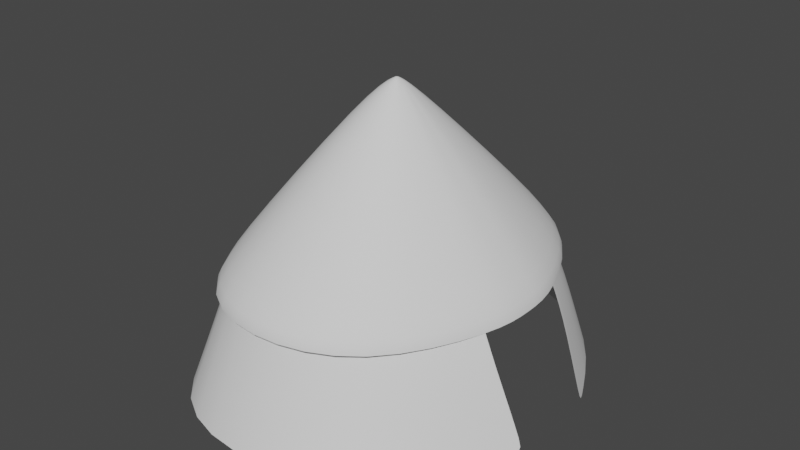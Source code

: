 # Source: recruitmentTent.blend  (saved by Blender 2.80.74; exported with 4.5.12 LTS)
import bpy
from mathutils import Matrix  # noqa: F401  (used for matrix-valued properties, if any)

bpy.ops.wm.read_factory_settings(use_empty=True)
scene = bpy.context.scene
scene.name = 'Scene'

# ---- collections
col_collection = bpy.data.collections.new('Collection'); scene.collection.children.link(col_collection)

# ---- world
world_world = bpy.data.worlds.new('World'); scene.world = world_world
world_world.use_nodes = True; world_world.node_tree.nodes.clear()
_N = world_world.node_tree.nodes; _L = world_world.node_tree.links
n0 = _N.new('ShaderNodeOutputWorld'); n0.name = 'World Output'; n0.location = (300, 300)
n1 = _N.new('ShaderNodeBackground'); n1.name = 'Background'; n1.location = (10, 300)
n1.inputs[0].default_value = (0.05088, 0.05088, 0.05088, 1.0)
_L.new(n1.outputs[0], n0.inputs[0])
n0.is_active_output = True
world_world.color = (0.05088, 0.05088, 0.05088)
world_world.use_sun_shadow = False
world_world.sun_shadow_jitter_overblur = 0.0

# ---- meshes
me_cube_001 = bpy.data.meshes.new('Cube.001')
me_cube_001.from_pydata([(-1.6, -2.113, 4.078e-09), (-1.0, -1.686, 2.0), (2.513, -2.115, 4.078e-09), (2.025, -1.612, 2.0), (-1.182, -1.821, 1.365), (2.258, -1.772, 1.365), (-2.218, 0.0, 4.078e-09), (-1.559, 0.0, 2.0), (-1.697, 0.0, 1.365), (0.3823, -2.583, 4.078e-09), (0.4455, -2.11, 2.0), (0.4489, -2.229, 1.365), (3.554, -0.6002, -1.171e-07), (3.057, -0.6905, 1.365), (2.774, -0.6432, 2.0), (3.587, -0.5425, -1.279e-07), (2.796, -0.5966, 2.0), (3.084, -0.6356, 1.365)], [], [(11, 10, 1, 4), (9, 11, 4, 0), (0, 4, 8, 6), (4, 1, 7, 8), (2, 5, 11, 9), (5, 3, 10, 11), (3, 5, 13, 14), (5, 2, 12, 13), (14, 13, 17, 16), (13, 12, 15, 17)])
me_cube_001.polygons.foreach_set('use_smooth', [True] * 10)
_uv = me_cube_001.uv_layers.new(name='UVMap')
_uv.uv.foreach_set('vector', [0.5456, 0.875, 0.625, 0.875, 0.625, 1.0, 0.5456, 1.0, 0.375, 0.875, 0.5456, 0.875, 0.5456, 1.0, 0.375, 1.0, 0.375, 0.0, 0.5456, 0.0, 0.5456, 0.125, 0.375, 0.125, 0.5456, 0.0, 0.625, 0.0, 0.625, 0.125, 0.5456, 0.125, 0.375, 0.75, 0.5456, 0.75, 0.5456, 0.875, 0.375, 0.875, 0.5456, 0.75, 0.625, 0.75, 0.625, 0.875, 0.5456, 0.875, 0.625, 0.75, 0.5456, 0.75, 0.5456, 0.75, 0.625, 0.75, 0.5456, 0.75, 0.375, 0.75, 0.375, 0.75, 0.5456, 0.75, 0.625, 0.75, 0.5456, 0.75, 0.5456, 0.75, 0.625, 0.75, 0.5456, 0.75, 0.375, 0.75, 0.375, 0.75, 0.5456, 0.75])
me_cube_001.use_remesh_preserve_volume = False
me_cube_001.use_remesh_preserve_attributes = False
me_cube_001.use_mirror_vertex_groups = False
me_cube_001.update()
me_cube_002 = bpy.data.meshes.new('Cube.002')
me_cube_002.from_pydata([(-1.124, -1.793, 2.0), (2.156, -1.816, 2.0), (-1.878, 0.0, 2.0), (0.5155, -2.222, 2.0), (2.988, -0.5307, 2.0), (2.999, 0.0, 2.0), (0.276, -0.2252, 4.425), (0.8846, -0.2252, 4.425), (0.1544, 0.0, 4.425), (0.5907, -0.3176, 4.425), (0.938, -0.08962, 4.425), (0.9427, 0.0, 4.425), (0.6251, -0.008265, 4.676), (0.6303, -0.008265, 4.676), (0.6195, 0.0, 4.676), (0.6278, -0.009062, 4.676), (0.635, 0.0, 4.676), (-1.174, -1.81, 1.73), (2.185, -1.834, 1.73), (-1.946, 0.0, 1.73), (0.5052, -2.25, 1.73), (3.037, -0.5179, 1.73), (3.048, 0.0, 1.73)], [], [(1, 4, 10, 7), (3, 1, 7, 9), (0, 3, 9, 6), (4, 5, 11, 10), (2, 0, 6, 8), (8, 6, 12, 14), (7, 10, 16, 13), (9, 7, 13, 15), (6, 9, 15, 12), (11, 16, 10), (12, 15, 13, 16, 14), (5, 4, 21, 22), (0, 2, 19, 17), (4, 1, 18, 21), (1, 3, 20, 18), (3, 0, 17, 20)])
me_cube_002.polygons.foreach_set('use_smooth', [True] * 16)
_uv = me_cube_002.uv_layers.new(name='UVMap')
_uv.uv.foreach_set('vector', [0.0, 0.0, 0.0, 0.0, 0.0, 0.0, 0.0, 0.0, 0.0, 0.0, 0.0, 0.0, 0.0, 0.0, 0.0, 0.0, 0.0, 0.0, 0.0, 0.0, 0.0, 0.0, 0.0, 0.0, 0.0, 0.0, 0.0, 0.0, 0.0, 0.0, 0.0, 0.0, 0.0, 0.0, 0.0, 0.0, 0.0, 0.0, 0.0, 0.0, 0.0, 0.0, 0.0, 0.0, 0.0, 0.0, 0.0, 0.0, 0.0, 0.0, 0.0, 0.0, 0.0, 0.0, 0.0, 0.0, 0.0, 0.0, 0.0, 0.0, 0.0, 0.0, 0.0, 0.0, 0.0, 0.0, 0.0, 0.0, 0.0, 0.0, 0.0, 0.0, 0.0, 0.0, 0.0, 0.0, 0.0, 0.0, 0.0, 0.0, 0.0, 0.0, 0.0, 0.0, 0.0, 0.0, 0.0, 0.0, 0.0, 0.0, 0.0, 0.0, 0.0, 0.0, 0.0, 0.0, 0.0, 0.0, 0.0, 0.0, 0.0, 0.0, 0.0, 0.0, 0.0, 0.0, 0.0, 0.0, 0.0, 0.0, 0.0, 0.0, 0.0, 0.0, 0.0, 0.0, 0.0, 0.0, 0.0, 0.0, 0.0, 0.0, 0.0, 0.0, 0.0, 0.0, 0.0, 0.0])
me_cube_002.use_remesh_preserve_volume = False
me_cube_002.use_remesh_preserve_attributes = False
me_cube_002.use_mirror_vertex_groups = False
me_cube_002.update()

# ---- objects
ob_cube = bpy.data.objects.new('Cube', me_cube_001)
ob_cube_001 = bpy.data.objects.new('Cube.001', me_cube_002)

# ---- transforms, parenting, visibility, modifiers, constraints
ob_cube.location = (0.0, 0.0, 0.0)
ob_cube.scale = (4.02, 5.529, 4.02)
ob_cube.lineart.crease_threshold = 0.0
_m = ob_cube.modifiers.new('Mirror', 'MIRROR')
_m.use_axis = (False, True, False)
_m.use_clip = True
_m = ob_cube.modifiers.new('Subdivision', 'SUBSURF')
_m.uv_smooth = 'PRESERVE_CORNERS'
_m.show_only_control_edges = False
ob_cube_001.location = (0.0, 0.0, 0.1087)
ob_cube_001.scale = (4.02, 5.529, 4.02)
ob_cube_001.lineart.crease_threshold = 0.0
_m = ob_cube_001.modifiers.new('Mirror', 'MIRROR')
_m.use_axis = (False, True, False)
_m.use_clip = True
_m = ob_cube_001.modifiers.new('Subdivision', 'SUBSURF')
_m.uv_smooth = 'PRESERVE_CORNERS'
_m.show_only_control_edges = False

# ---- collection membership
col_collection.objects.link(ob_cube)
col_collection.objects.link(ob_cube_001)

# ---- scene / render settings (as saved in the file)
scene.frame_start = 1; scene.frame_end = 250; scene.frame_set(1)
scene.render.engine = 'BLENDER_EEVEE_NEXT'
scene.cycles.use_denoising = False
scene.cycles.samples = 128
scene.cycles.sampling_pattern = 'TABULATED_SOBOL'
scene.cycles.use_adaptive_sampling = False
scene.cycles.use_light_tree = False
scene.view_settings.view_transform = 'Filmic'
bpy.context.view_layer.update()

# ---- added for rendering (the .blend has no active camera and no usable light): camera, sun
cam_auto = bpy.data.cameras.new('AutoCamera')
cam_auto.lens = 50.0
cam_auto.sensor_width = 36.0
cam_auto.clip_end = 1000.0
ob_auto_camera = bpy.data.objects.new('AutoCamera', cam_auto)
scene.collection.objects.link(ob_auto_camera)
ob_auto_camera.location = (41.0978, -46.0161, 40.1294)
ob_auto_camera.rotation_euler = (1.09748, -7.21219e-08, 0.694738)
scene.camera = ob_auto_camera
light_auto_sun = bpy.data.lights.new('AutoSun', 'SUN')
light_auto_sun.energy = 3.0
light_auto_sun.angle = 0.0523599
ob_auto_sun = bpy.data.objects.new('AutoSun', light_auto_sun)
scene.collection.objects.link(ob_auto_sun)
ob_auto_sun.rotation_euler = (0.872665, 0.174533, 0.523599)
bpy.context.view_layer.update()
